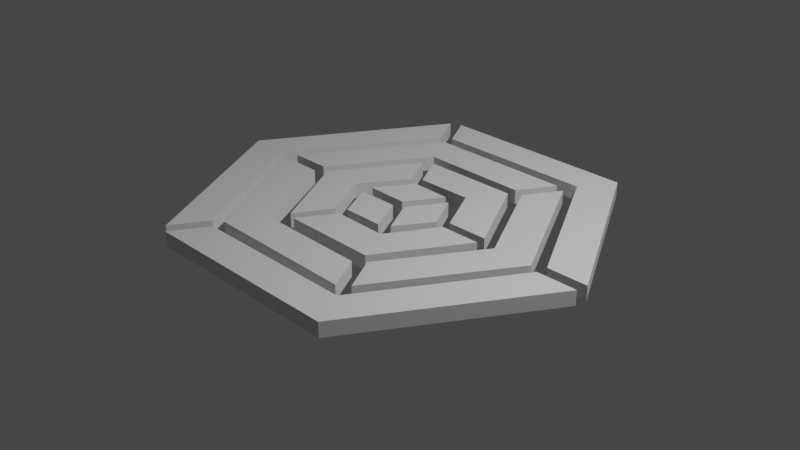 # Source: Inexor.blend  (saved by Blender 2.82.7; exported with 4.5.12 LTS)
import bpy
from mathutils import Matrix  # noqa: F401  (used for matrix-valued properties, if any)

bpy.ops.wm.read_factory_settings(use_empty=True)
scene = bpy.context.scene
scene.name = 'Scene'

# ---- collections
col_collection = bpy.data.collections.new('Collection'); scene.collection.children.link(col_collection)

# ---- world
world_world = bpy.data.worlds.new('World'); scene.world = world_world
world_world.use_nodes = True; world_world.node_tree.nodes.clear()
_N = world_world.node_tree.nodes; _L = world_world.node_tree.links
n0 = _N.new('ShaderNodeOutputWorld'); n0.name = 'World Output'; n0.location = (300, 300)
n1 = _N.new('ShaderNodeBackground'); n1.name = 'Background'; n1.location = (10, 300)
n1.inputs[0].default_value = (0.05088, 0.05088, 0.05088, 1.0)
_L.new(n1.outputs[0], n0.inputs[0])
n0.is_active_output = True
world_world.color = (0.05088, 0.05088, 0.05088)
world_world.use_sun_shadow = False
world_world.sun_shadow_jitter_overblur = 0.0

# ---- cameras
cam_camera = bpy.data.cameras.new('Camera')
cam_camera.clip_end = 100.0
cam_camera.ortho_scale = 7.314

# ---- lights
light_light = bpy.data.lights.new('Light', 'POINT')
light_light.transmission_factor = 0.0
light_light.energy = 1000.0
light_light.shadow_soft_size = 0.1
light_light.shadow_maximum_resolution = 0.006
light_light.use_absolute_resolution = True

# ---- meshes
me_plane = bpy.data.meshes.new('Plane')
me_plane.from_pydata([(-0.6277, 0.3958, 0.0), (0.0, 0.76, 0.0), (-0.785, 0.4847, 0.0), (0.001639, 0.9396, 0.0), (0.6375, 0.3951, 0.0), (0.7944, 0.4876, 0.0), (-0.6277, 0.3958, 0.06371), (0.0, 0.76, 0.06371), (-0.785, 0.4847, 0.06371), (0.001639, 0.9396, 0.06371), (0.6375, 0.3951, 0.06371), (0.7944, 0.4876, 0.06371)], [], [(0, 3, 1), (3, 4, 1), (6, 9, 8), (9, 10, 11), (3, 11, 5), (5, 10, 4), (0, 8, 2), (4, 7, 1), (2, 9, 3), (1, 6, 0), (0, 2, 3), (3, 5, 4), (6, 7, 9), (9, 7, 10), (3, 9, 11), (5, 11, 10), (0, 6, 8), (4, 10, 7), (2, 8, 9), (1, 7, 6)])
_uv = me_plane.uv_layers.new(name='UVMap')
_uv.uv.foreach_set('vector', [0.0, 0.0, 1.0, 1.0, 1.0, 0.0, 1.0, 1.0, 1.0, 0.0, 1.0, 0.0, 0.0, 0.0, 1.0, 1.0, 0.0, 1.0, 1.0, 1.0, 1.0, 0.0, 1.0, 1.0, 1.0, 1.0, 1.0, 1.0, 1.0, 1.0, 1.0, 1.0, 1.0, 0.0, 1.0, 0.0, 0.0, 0.0, 0.0, 1.0, 0.0, 1.0, 1.0, 0.0, 1.0, 0.0, 1.0, 0.0, 0.0, 1.0, 1.0, 1.0, 1.0, 1.0, 1.0, 0.0, 0.0, 0.0, 0.0, 0.0, 0.0, 0.0, 0.0, 1.0, 1.0, 1.0, 1.0, 1.0, 1.0, 1.0, 1.0, 0.0, 0.0, 0.0, 1.0, 0.0, 1.0, 1.0, 1.0, 1.0, 1.0, 0.0, 1.0, 0.0, 1.0, 1.0, 1.0, 1.0, 1.0, 1.0, 1.0, 1.0, 1.0, 1.0, 1.0, 0.0, 0.0, 0.0, 0.0, 0.0, 0.0, 1.0, 1.0, 0.0, 1.0, 0.0, 1.0, 0.0, 0.0, 1.0, 0.0, 1.0, 1.0, 1.0, 1.0, 0.0, 1.0, 0.0, 0.0, 0.0])
me_plane.use_remesh_fix_poles = True
me_plane.use_remesh_preserve_attributes = False
me_plane.use_mirror_vertex_groups = False
me_plane.update()
me_plane_001 = bpy.data.meshes.new('Plane.001')
me_plane_001.from_pydata([(-0.6277, 0.3958, 0.0), (0.0, 0.76, 0.0), (-0.785, 0.4847, 0.0), (0.001639, 0.9396, 0.0), (0.6375, 0.3951, 0.0), (0.7944, 0.4876, 0.0), (-0.6277, 0.3958, 0.06371), (0.0, 0.76, 0.06371), (-0.785, 0.4847, 0.06371), (0.001639, 0.9396, 0.06371), (0.6375, 0.3951, 0.06371), (0.7944, 0.4876, 0.06371)], [], [(0, 3, 1), (3, 4, 1), (6, 9, 8), (9, 10, 11), (3, 11, 5), (5, 10, 4), (0, 8, 2), (4, 7, 1), (2, 9, 3), (1, 6, 0), (0, 2, 3), (3, 5, 4), (6, 7, 9), (9, 7, 10), (3, 9, 11), (5, 11, 10), (0, 6, 8), (4, 10, 7), (2, 8, 9), (1, 7, 6)])
_uv = me_plane_001.uv_layers.new(name='UVMap')
_uv.uv.foreach_set('vector', [0.0, 0.0, 1.0, 1.0, 1.0, 0.0, 1.0, 1.0, 1.0, 0.0, 1.0, 0.0, 0.0, 0.0, 1.0, 1.0, 0.0, 1.0, 1.0, 1.0, 1.0, 0.0, 1.0, 1.0, 1.0, 1.0, 1.0, 1.0, 1.0, 1.0, 1.0, 1.0, 1.0, 0.0, 1.0, 0.0, 0.0, 0.0, 0.0, 1.0, 0.0, 1.0, 1.0, 0.0, 1.0, 0.0, 1.0, 0.0, 0.0, 1.0, 1.0, 1.0, 1.0, 1.0, 1.0, 0.0, 0.0, 0.0, 0.0, 0.0, 0.0, 0.0, 0.0, 1.0, 1.0, 1.0, 1.0, 1.0, 1.0, 1.0, 1.0, 0.0, 0.0, 0.0, 1.0, 0.0, 1.0, 1.0, 1.0, 1.0, 1.0, 0.0, 1.0, 0.0, 1.0, 1.0, 1.0, 1.0, 1.0, 1.0, 1.0, 1.0, 1.0, 1.0, 1.0, 0.0, 0.0, 0.0, 0.0, 0.0, 0.0, 1.0, 1.0, 0.0, 1.0, 0.0, 1.0, 0.0, 0.0, 1.0, 0.0, 1.0, 1.0, 1.0, 1.0, 0.0, 1.0, 0.0, 0.0, 0.0])
me_plane_001.use_remesh_fix_poles = True
me_plane_001.use_remesh_preserve_attributes = False
me_plane_001.use_mirror_vertex_groups = False
me_plane_001.update()
me_plane_002 = bpy.data.meshes.new('Plane.002')
me_plane_002.from_pydata([(-0.6277, 0.3958, 0.0), (0.0, 0.76, 0.0), (-0.785, 0.4847, 0.0), (0.001639, 0.9396, 0.0), (0.6375, 0.3951, 0.0), (0.7944, 0.4876, 0.0), (-0.6277, 0.3958, 0.06371), (0.0, 0.76, 0.06371), (-0.785, 0.4847, 0.06371), (0.001639, 0.9396, 0.06371), (0.6375, 0.3951, 0.06371), (0.7944, 0.4876, 0.06371)], [], [(0, 3, 1), (3, 4, 1), (6, 9, 8), (9, 10, 11), (2, 9, 3), (1, 6, 0), (3, 11, 5), (5, 10, 4), (0, 8, 2), (4, 7, 1), (0, 2, 3), (3, 5, 4), (6, 7, 9), (9, 7, 10), (2, 8, 9), (1, 7, 6), (3, 9, 11), (5, 11, 10), (0, 6, 8), (4, 10, 7)])
_uv = me_plane_002.uv_layers.new(name='UVMap')
_uv.uv.foreach_set('vector', [0.0, 0.0, 1.0, 1.0, 1.0, 0.0, 1.0, 1.0, 1.0, 0.0, 1.0, 0.0, 0.0, 0.0, 1.0, 1.0, 0.0, 1.0, 1.0, 1.0, 1.0, 0.0, 1.0, 1.0, 0.0, 1.0, 1.0, 1.0, 1.0, 1.0, 1.0, 0.0, 0.0, 0.0, 0.0, 0.0, 1.0, 1.0, 1.0, 1.0, 1.0, 1.0, 1.0, 1.0, 1.0, 0.0, 1.0, 0.0, 0.0, 0.0, 0.0, 1.0, 0.0, 1.0, 1.0, 0.0, 1.0, 0.0, 1.0, 0.0, 0.0, 0.0, 0.0, 1.0, 1.0, 1.0, 1.0, 1.0, 1.0, 1.0, 1.0, 0.0, 0.0, 0.0, 1.0, 0.0, 1.0, 1.0, 1.0, 1.0, 1.0, 0.0, 1.0, 0.0, 0.0, 1.0, 0.0, 1.0, 1.0, 1.0, 1.0, 0.0, 1.0, 0.0, 0.0, 0.0, 1.0, 1.0, 1.0, 1.0, 1.0, 1.0, 1.0, 1.0, 1.0, 1.0, 1.0, 0.0, 0.0, 0.0, 0.0, 0.0, 0.0, 1.0, 1.0, 0.0, 1.0, 0.0, 1.0, 0.0])
me_plane_002.use_remesh_fix_poles = True
me_plane_002.use_remesh_preserve_attributes = False
me_plane_002.use_mirror_vertex_groups = False
me_plane_002.update()
me_plane_003 = bpy.data.meshes.new('Plane.003')
me_plane_003.from_pydata([(-0.2124, 0.6326, 0.0), (0.0, 0.76, 0.0), (-0.3697, 0.7215, 0.0), (0.001639, 0.9396, 0.0), (0.2107, 0.6337, 0.0), (0.3677, 0.7263, 0.0), (-0.2124, 0.6326, 0.06371), (0.0, 0.76, 0.06371), (-0.3697, 0.7215, 0.06371), (0.001639, 0.9396, 0.06371), (0.2107, 0.6337, 0.06371), (0.3677, 0.7263, 0.06371)], [], [(2, 1, 0), (5, 1, 3), (7, 8, 6), (7, 11, 9), (2, 9, 3), (1, 6, 0), (3, 11, 5), (5, 10, 4), (0, 8, 2), (4, 7, 1), (2, 3, 1), (5, 4, 1), (7, 9, 8), (7, 10, 11), (2, 8, 9), (1, 7, 6), (3, 9, 11), (5, 11, 10), (0, 6, 8), (4, 10, 7)])
_uv = me_plane_003.uv_layers.new(name='UVMap')
_uv.uv.foreach_set('vector', [0.0, 1.0, 1.0, 0.0, 0.0, 0.0, 1.0, 1.0, 1.0, 0.0, 1.0, 1.0, 1.0, 0.0, 0.0, 1.0, 0.0, 0.0, 1.0, 0.0, 1.0, 1.0, 1.0, 1.0, 0.0, 1.0, 1.0, 1.0, 1.0, 1.0, 1.0, 0.0, 0.0, 0.0, 0.0, 0.0, 1.0, 1.0, 1.0, 1.0, 1.0, 1.0, 1.0, 1.0, 1.0, 0.0, 1.0, 0.0, 0.0, 0.0, 0.0, 1.0, 0.0, 1.0, 1.0, 0.0, 1.0, 0.0, 1.0, 0.0, 0.0, 1.0, 1.0, 1.0, 1.0, 0.0, 1.0, 1.0, 1.0, 0.0, 1.0, 0.0, 1.0, 0.0, 1.0, 1.0, 0.0, 1.0, 1.0, 0.0, 1.0, 0.0, 1.0, 1.0, 0.0, 1.0, 0.0, 1.0, 1.0, 1.0, 1.0, 0.0, 1.0, 0.0, 0.0, 0.0, 1.0, 1.0, 1.0, 1.0, 1.0, 1.0, 1.0, 1.0, 1.0, 1.0, 1.0, 0.0, 0.0, 0.0, 0.0, 0.0, 0.0, 1.0, 1.0, 0.0, 1.0, 0.0, 1.0, 0.0])
me_plane_003.use_remesh_fix_poles = True
me_plane_003.use_remesh_preserve_attributes = False
me_plane_003.use_mirror_vertex_groups = False
me_plane_003.update()
me_plane_004 = bpy.data.meshes.new('Plane.004')
me_plane_004.from_pydata([(-0.2124, 0.6326, 0.0), (0.0, 0.76, 0.0), (-0.3697, 0.7215, 0.0), (0.001639, 0.9396, 0.0), (0.2107, 0.6337, 0.0), (0.3677, 0.7263, 0.0), (-0.2124, 0.6326, 0.06371), (0.0, 0.76, 0.06371), (-0.3697, 0.7215, 0.06371), (0.001639, 0.9396, 0.06371), (0.2107, 0.6337, 0.06371), (0.3677, 0.7263, 0.06371)], [], [(2, 1, 0), (5, 1, 3), (7, 8, 6), (7, 11, 9), (3, 11, 5), (5, 10, 4), (0, 8, 2), (4, 7, 1), (2, 9, 3), (1, 6, 0), (2, 3, 1), (5, 4, 1), (7, 9, 8), (7, 10, 11), (3, 9, 11), (5, 11, 10), (0, 6, 8), (4, 10, 7), (2, 8, 9), (1, 7, 6)])
_uv = me_plane_004.uv_layers.new(name='UVMap')
_uv.uv.foreach_set('vector', [0.0, 1.0, 1.0, 0.0, 0.0, 0.0, 1.0, 1.0, 1.0, 0.0, 1.0, 1.0, 1.0, 0.0, 0.0, 1.0, 0.0, 0.0, 1.0, 0.0, 1.0, 1.0, 1.0, 1.0, 1.0, 1.0, 1.0, 1.0, 1.0, 1.0, 1.0, 1.0, 1.0, 0.0, 1.0, 0.0, 0.0, 0.0, 0.0, 1.0, 0.0, 1.0, 1.0, 0.0, 1.0, 0.0, 1.0, 0.0, 0.0, 1.0, 1.0, 1.0, 1.0, 1.0, 1.0, 0.0, 0.0, 0.0, 0.0, 0.0, 0.0, 1.0, 1.0, 1.0, 1.0, 0.0, 1.0, 1.0, 1.0, 0.0, 1.0, 0.0, 1.0, 0.0, 1.0, 1.0, 0.0, 1.0, 1.0, 0.0, 1.0, 0.0, 1.0, 1.0, 1.0, 1.0, 1.0, 1.0, 1.0, 1.0, 1.0, 1.0, 1.0, 1.0, 1.0, 0.0, 0.0, 0.0, 0.0, 0.0, 0.0, 1.0, 1.0, 0.0, 1.0, 0.0, 1.0, 0.0, 0.0, 1.0, 0.0, 1.0, 1.0, 1.0, 1.0, 0.0, 1.0, 0.0, 0.0, 0.0])
me_plane_004.use_remesh_fix_poles = True
me_plane_004.use_remesh_preserve_attributes = False
me_plane_004.use_mirror_vertex_groups = False
me_plane_004.update()
me_plane_005 = bpy.data.meshes.new('Plane.005')
me_plane_005.from_pydata([(-0.2124, 0.6326, 0.0), (0.0, 0.76, 0.0), (-0.3697, 0.7215, 0.0), (0.001639, 0.9396, 0.0), (0.2107, 0.6337, 0.0), (0.3677, 0.7263, 0.0), (-0.2124, 0.6326, 0.06371), (0.0, 0.76, 0.06371), (-0.3697, 0.7215, 0.06371), (0.001639, 0.9396, 0.06371), (0.2107, 0.6337, 0.06371), (0.3677, 0.7263, 0.06371)], [], [(2, 1, 0), (5, 1, 3), (7, 8, 6), (7, 11, 9), (4, 7, 1), (2, 9, 3), (1, 6, 0), (3, 11, 5), (5, 10, 4), (0, 8, 2), (2, 3, 1), (5, 4, 1), (7, 9, 8), (7, 10, 11), (4, 10, 7), (2, 8, 9), (1, 7, 6), (3, 9, 11), (5, 11, 10), (0, 6, 8)])
_uv = me_plane_005.uv_layers.new(name='UVMap')
_uv.uv.foreach_set('vector', [0.0, 1.0, 1.0, 0.0, 0.0, 0.0, 1.0, 1.0, 1.0, 0.0, 1.0, 1.0, 1.0, 0.0, 0.0, 1.0, 0.0, 0.0, 1.0, 0.0, 1.0, 1.0, 1.0, 1.0, 1.0, 0.0, 1.0, 0.0, 1.0, 0.0, 0.0, 1.0, 1.0, 1.0, 1.0, 1.0, 1.0, 0.0, 0.0, 0.0, 0.0, 0.0, 1.0, 1.0, 1.0, 1.0, 1.0, 1.0, 1.0, 1.0, 1.0, 0.0, 1.0, 0.0, 0.0, 0.0, 0.0, 1.0, 0.0, 1.0, 0.0, 1.0, 1.0, 1.0, 1.0, 0.0, 1.0, 1.0, 1.0, 0.0, 1.0, 0.0, 1.0, 0.0, 1.0, 1.0, 0.0, 1.0, 1.0, 0.0, 1.0, 0.0, 1.0, 1.0, 1.0, 0.0, 1.0, 0.0, 1.0, 0.0, 0.0, 1.0, 0.0, 1.0, 1.0, 1.0, 1.0, 0.0, 1.0, 0.0, 0.0, 0.0, 1.0, 1.0, 1.0, 1.0, 1.0, 1.0, 1.0, 1.0, 1.0, 1.0, 1.0, 0.0, 0.0, 0.0, 0.0, 0.0, 0.0, 1.0])
me_plane_005.use_remesh_fix_poles = True
me_plane_005.use_remesh_preserve_attributes = False
me_plane_005.use_mirror_vertex_groups = False
me_plane_005.update()
me_plane_006 = bpy.data.meshes.new('Plane.006')
me_plane_006.from_pydata([(-0.43, 0.5183, 0.0), (0.0, 0.76, 0.0), (-0.5873, 0.6071, 0.0), (0.001639, 0.9396, 0.0), (0.4157, 0.5154, 0.0), (0.5727, 0.6079, 0.0), (-0.43, 0.5183, 0.06371), (0.0, 0.76, 0.06371), (-0.5873, 0.6071, 0.06371), (0.001639, 0.9396, 0.06371), (0.4157, 0.5154, 0.06371), (0.5727, 0.6079, 0.06371)], [], [(0, 3, 1), (5, 1, 3), (6, 9, 8), (7, 11, 9), (4, 7, 1), (2, 9, 3), (1, 6, 0), (3, 11, 5), (5, 10, 4), (0, 8, 2), (0, 2, 3), (5, 4, 1), (6, 7, 9), (7, 10, 11), (4, 10, 7), (2, 8, 9), (1, 7, 6), (3, 9, 11), (5, 11, 10), (0, 6, 8)])
_uv = me_plane_006.uv_layers.new(name='UVMap')
_uv.uv.foreach_set('vector', [0.0, 0.0, 1.0, 1.0, 1.0, 0.0, 1.0, 1.0, 1.0, 0.0, 1.0, 1.0, 0.0, 0.0, 1.0, 1.0, 0.0, 1.0, 1.0, 0.0, 1.0, 1.0, 1.0, 1.0, 1.0, 0.0, 1.0, 0.0, 1.0, 0.0, 0.0, 1.0, 1.0, 1.0, 1.0, 1.0, 1.0, 0.0, 0.0, 0.0, 0.0, 0.0, 1.0, 1.0, 1.0, 1.0, 1.0, 1.0, 1.0, 1.0, 1.0, 0.0, 1.0, 0.0, 0.0, 0.0, 0.0, 1.0, 0.0, 1.0, 0.0, 0.0, 0.0, 1.0, 1.0, 1.0, 1.0, 1.0, 1.0, 0.0, 1.0, 0.0, 0.0, 0.0, 1.0, 0.0, 1.0, 1.0, 1.0, 0.0, 1.0, 0.0, 1.0, 1.0, 1.0, 0.0, 1.0, 0.0, 1.0, 0.0, 0.0, 1.0, 0.0, 1.0, 1.0, 1.0, 1.0, 0.0, 1.0, 0.0, 0.0, 0.0, 1.0, 1.0, 1.0, 1.0, 1.0, 1.0, 1.0, 1.0, 1.0, 1.0, 1.0, 0.0, 0.0, 0.0, 0.0, 0.0, 0.0, 1.0])
me_plane_006.use_remesh_fix_poles = True
me_plane_006.use_remesh_preserve_attributes = False
me_plane_006.use_mirror_vertex_groups = False
me_plane_006.update()
me_plane_007 = bpy.data.meshes.new('Plane.007')
me_plane_007.from_pydata([(-0.43, 0.5183, 0.0), (0.0, 0.76, 0.0), (-0.5873, 0.6071, 0.0), (0.001639, 0.9396, 0.0), (0.4157, 0.5154, 0.0), (0.5727, 0.6079, 0.0), (-0.43, 0.5183, 0.06371), (0.0, 0.76, 0.06371), (-0.5873, 0.6071, 0.06371), (0.001639, 0.9396, 0.06371), (0.4157, 0.5154, 0.06371), (0.5727, 0.6079, 0.06371)], [], [(0, 3, 1), (5, 1, 3), (6, 9, 8), (7, 11, 9), (3, 11, 5), (5, 10, 4), (0, 8, 2), (4, 7, 1), (2, 9, 3), (1, 6, 0), (0, 2, 3), (5, 4, 1), (6, 7, 9), (7, 10, 11), (3, 9, 11), (5, 11, 10), (0, 6, 8), (4, 10, 7), (2, 8, 9), (1, 7, 6)])
_uv = me_plane_007.uv_layers.new(name='UVMap')
_uv.uv.foreach_set('vector', [0.0, 0.0, 1.0, 1.0, 1.0, 0.0, 1.0, 1.0, 1.0, 0.0, 1.0, 1.0, 0.0, 0.0, 1.0, 1.0, 0.0, 1.0, 1.0, 0.0, 1.0, 1.0, 1.0, 1.0, 1.0, 1.0, 1.0, 1.0, 1.0, 1.0, 1.0, 1.0, 1.0, 0.0, 1.0, 0.0, 0.0, 0.0, 0.0, 1.0, 0.0, 1.0, 1.0, 0.0, 1.0, 0.0, 1.0, 0.0, 0.0, 1.0, 1.0, 1.0, 1.0, 1.0, 1.0, 0.0, 0.0, 0.0, 0.0, 0.0, 0.0, 0.0, 0.0, 1.0, 1.0, 1.0, 1.0, 1.0, 1.0, 0.0, 1.0, 0.0, 0.0, 0.0, 1.0, 0.0, 1.0, 1.0, 1.0, 0.0, 1.0, 0.0, 1.0, 1.0, 1.0, 1.0, 1.0, 1.0, 1.0, 1.0, 1.0, 1.0, 1.0, 1.0, 1.0, 0.0, 0.0, 0.0, 0.0, 0.0, 0.0, 1.0, 1.0, 0.0, 1.0, 0.0, 1.0, 0.0, 0.0, 1.0, 0.0, 1.0, 1.0, 1.0, 1.0, 0.0, 1.0, 0.0, 0.0, 0.0])
me_plane_007.use_remesh_fix_poles = True
me_plane_007.use_remesh_preserve_attributes = False
me_plane_007.use_mirror_vertex_groups = False
me_plane_007.update()
me_plane_008 = bpy.data.meshes.new('Plane.008')
me_plane_008.from_pydata([(-0.43, 0.5183, 0.0), (0.0, 0.76, 0.0), (-0.5873, 0.6071, 0.0), (0.001639, 0.9396, 0.0), (0.4157, 0.5154, 0.0), (0.5727, 0.6079, 0.0), (-0.43, 0.5183, 0.06371), (0.0, 0.76, 0.06371), (-0.5873, 0.6071, 0.06371), (0.001639, 0.9396, 0.06371), (0.4157, 0.5154, 0.06371), (0.5727, 0.6079, 0.06371)], [], [(0, 3, 1), (5, 1, 3), (6, 9, 8), (7, 11, 9), (5, 10, 4), (0, 8, 2), (4, 7, 1), (2, 9, 3), (1, 6, 0), (3, 11, 5), (0, 2, 3), (5, 4, 1), (6, 7, 9), (7, 10, 11), (5, 11, 10), (0, 6, 8), (4, 10, 7), (2, 8, 9), (1, 7, 6), (3, 9, 11)])
_uv = me_plane_008.uv_layers.new(name='UVMap')
_uv.uv.foreach_set('vector', [0.0, 0.0, 1.0, 1.0, 1.0, 0.0, 1.0, 1.0, 1.0, 0.0, 1.0, 1.0, 0.0, 0.0, 1.0, 1.0, 0.0, 1.0, 1.0, 0.0, 1.0, 1.0, 1.0, 1.0, 1.0, 1.0, 1.0, 0.0, 1.0, 0.0, 0.0, 0.0, 0.0, 1.0, 0.0, 1.0, 1.0, 0.0, 1.0, 0.0, 1.0, 0.0, 0.0, 1.0, 1.0, 1.0, 1.0, 1.0, 1.0, 0.0, 0.0, 0.0, 0.0, 0.0, 1.0, 1.0, 1.0, 1.0, 1.0, 1.0, 0.0, 0.0, 0.0, 1.0, 1.0, 1.0, 1.0, 1.0, 1.0, 0.0, 1.0, 0.0, 0.0, 0.0, 1.0, 0.0, 1.0, 1.0, 1.0, 0.0, 1.0, 0.0, 1.0, 1.0, 1.0, 1.0, 1.0, 1.0, 1.0, 0.0, 0.0, 0.0, 0.0, 0.0, 0.0, 1.0, 1.0, 0.0, 1.0, 0.0, 1.0, 0.0, 0.0, 1.0, 0.0, 1.0, 1.0, 1.0, 1.0, 0.0, 1.0, 0.0, 0.0, 0.0, 1.0, 1.0, 1.0, 1.0, 1.0, 1.0])
me_plane_008.use_remesh_fix_poles = True
me_plane_008.use_remesh_preserve_attributes = False
me_plane_008.use_mirror_vertex_groups = False
me_plane_008.update()
me_plane_009 = bpy.data.meshes.new('Plane.009')
me_plane_009.from_pydata([(-1.0, -1.29, 0.0), (1.0, -0.1758, 0.0), (-1.0, 1.0, 0.0), (1.0, 2.107, 0.0), (-1.0, -1.29, 0.7963), (1.0, -0.1758, 0.7963), (-1.0, 1.0, 0.7963), (1.0, 2.107, 0.7963)], [], [(2, 1, 0), (5, 6, 4), (3, 5, 1), (0, 6, 2), (2, 7, 3), (1, 4, 0), (2, 3, 1), (5, 7, 6), (3, 7, 5), (0, 4, 6), (2, 6, 7), (1, 5, 4)])
_uv = me_plane_009.uv_layers.new(name='UVMap')
_uv.uv.foreach_set('vector', [0.0, 1.0, 1.0, 0.0, 0.0, 0.0, 1.0, 0.0, 0.0, 1.0, 0.0, 0.0, 1.0, 1.0, 1.0, 0.0, 1.0, 0.0, 0.0, 0.0, 0.0, 1.0, 0.0, 1.0, 0.0, 1.0, 1.0, 1.0, 1.0, 1.0, 1.0, 0.0, 0.0, 0.0, 0.0, 0.0, 0.0, 1.0, 1.0, 1.0, 1.0, 0.0, 1.0, 0.0, 1.0, 1.0, 0.0, 1.0, 1.0, 1.0, 1.0, 1.0, 1.0, 0.0, 0.0, 0.0, 0.0, 0.0, 0.0, 1.0, 0.0, 1.0, 0.0, 1.0, 1.0, 1.0, 1.0, 0.0, 1.0, 0.0, 0.0, 0.0])
me_plane_009.use_remesh_fix_poles = True
me_plane_009.use_remesh_preserve_attributes = False
me_plane_009.use_mirror_vertex_groups = False
me_plane_009.update()
me_plane_011 = bpy.data.meshes.new('Plane.011')
me_plane_011.from_pydata([(-1.0, -1.29, 0.0), (1.0, -0.1758, 0.0), (-1.0, 1.0, 0.0), (1.0, 2.107, 0.0), (-1.0, -1.29, 0.7963), (1.0, -0.1758, 0.7963), (-1.0, 1.0, 0.7963), (1.0, 2.107, 0.7963)], [], [(2, 1, 0), (5, 6, 4), (2, 7, 3), (1, 4, 0), (3, 5, 1), (0, 6, 2), (2, 3, 1), (5, 7, 6), (2, 6, 7), (1, 5, 4), (3, 7, 5), (0, 4, 6)])
_uv = me_plane_011.uv_layers.new(name='UVMap')
_uv.uv.foreach_set('vector', [0.0, 1.0, 1.0, 0.0, 0.0, 0.0, 1.0, 0.0, 0.0, 1.0, 0.0, 0.0, 0.0, 1.0, 1.0, 1.0, 1.0, 1.0, 1.0, 0.0, 0.0, 0.0, 0.0, 0.0, 1.0, 1.0, 1.0, 0.0, 1.0, 0.0, 0.0, 0.0, 0.0, 1.0, 0.0, 1.0, 0.0, 1.0, 1.0, 1.0, 1.0, 0.0, 1.0, 0.0, 1.0, 1.0, 0.0, 1.0, 0.0, 1.0, 0.0, 1.0, 1.0, 1.0, 1.0, 0.0, 1.0, 0.0, 0.0, 0.0, 1.0, 1.0, 1.0, 1.0, 1.0, 0.0, 0.0, 0.0, 0.0, 0.0, 0.0, 1.0])
me_plane_011.use_remesh_fix_poles = True
me_plane_011.use_remesh_preserve_attributes = False
me_plane_011.use_mirror_vertex_groups = False
me_plane_011.update()
me_plane_012 = bpy.data.meshes.new('Plane.012')
me_plane_012.from_pydata([(-1.0, -1.29, 0.0), (1.0, -0.1758, 0.0), (-1.0, 1.0, 0.0), (1.0, 2.107, 0.0), (-1.0, -1.29, 0.7963), (1.0, -0.1758, 0.7963), (-1.0, 1.0, 0.7963), (1.0, 2.107, 0.7963)], [], [(2, 1, 0), (5, 6, 4), (2, 7, 3), (1, 4, 0), (3, 5, 1), (0, 6, 2), (2, 3, 1), (5, 7, 6), (2, 6, 7), (1, 5, 4), (3, 7, 5), (0, 4, 6)])
_uv = me_plane_012.uv_layers.new(name='UVMap')
_uv.uv.foreach_set('vector', [0.0, 1.0, 1.0, 0.0, 0.0, 0.0, 1.0, 0.0, 0.0, 1.0, 0.0, 0.0, 0.0, 1.0, 1.0, 1.0, 1.0, 1.0, 1.0, 0.0, 0.0, 0.0, 0.0, 0.0, 1.0, 1.0, 1.0, 0.0, 1.0, 0.0, 0.0, 0.0, 0.0, 1.0, 0.0, 1.0, 0.0, 1.0, 1.0, 1.0, 1.0, 0.0, 1.0, 0.0, 1.0, 1.0, 0.0, 1.0, 0.0, 1.0, 0.0, 1.0, 1.0, 1.0, 1.0, 0.0, 1.0, 0.0, 0.0, 0.0, 1.0, 1.0, 1.0, 1.0, 1.0, 0.0, 0.0, 0.0, 0.0, 0.0, 0.0, 1.0])
me_plane_012.use_remesh_fix_poles = True
me_plane_012.use_remesh_preserve_attributes = False
me_plane_012.use_mirror_vertex_groups = False
me_plane_012.update()

# ---- objects
ob_light = bpy.data.objects.new('Light', light_light)
ob_camera = bpy.data.objects.new('Camera', cam_camera)
ob_plane = bpy.data.objects.new('Plane', me_plane)
ob_plane_001 = bpy.data.objects.new('Plane.001', me_plane_001)
ob_plane_002 = bpy.data.objects.new('Plane.002', me_plane_002)
ob_plane_003 = bpy.data.objects.new('Plane.003', me_plane_003)
ob_plane_004 = bpy.data.objects.new('Plane.004', me_plane_004)
ob_plane_005 = bpy.data.objects.new('Plane.005', me_plane_005)
ob_plane_006 = bpy.data.objects.new('Plane.006', me_plane_006)
ob_plane_007 = bpy.data.objects.new('Plane.007', me_plane_007)
ob_plane_008 = bpy.data.objects.new('Plane.008', me_plane_008)
ob_plane_009 = bpy.data.objects.new('Plane.009', me_plane_009)
ob_plane_010 = bpy.data.objects.new('Plane.010', me_plane_011)
ob_plane_011 = bpy.data.objects.new('Plane.011', me_plane_012)

# ---- transforms, parenting, visibility, modifiers, constraints
ob_light.location = (3.098, 2.673, 5.904)
ob_light.rotation_euler = (0.6503, 0.05522, 2.296)
ob_light.lock_rotations_4d = False
ob_light.empty_display_type = 'ARROWS'
ob_light.color = (0.0, 0.0, 0.0, 0.0)
ob_light.lineart.crease_threshold = 0.0
ob_camera.location = (9.836, -2.318, 4.958)
ob_camera.rotation_euler = (1.109, -0.0, 1.339)
ob_camera.lock_rotations_4d = False
ob_camera.empty_display_type = 'ARROWS'
ob_camera.color = (0.0, 0.0, 0.0, 0.0)
ob_camera.display_type = 'WIRE'
ob_camera.lineart.crease_threshold = 0.0
ob_plane.location = (0.0, 0.0, 0.0)
ob_plane.scale = (2.5, 2.5, 2.5)
ob_plane.lineart.crease_threshold = 0.0
ob_plane_001.location = (0.006216, 0.004967, 0.0)
ob_plane_001.rotation_euler = (0.0, 0.0, -2.094)
ob_plane_001.scale = (2.5, 2.5, 2.5)
ob_plane_001.lineart.crease_threshold = 0.0
ob_plane_002.location = (0.007792, -0.008421, 0.0)
ob_plane_002.rotation_euler = (0.0, -0.0, -4.189)
ob_plane_002.scale = (2.5, 2.5, 2.5)
ob_plane_002.lineart.crease_threshold = 0.0
ob_plane_003.location = (-0.004725, -1.207, 0.0)
ob_plane_003.scale = (2.5, 2.5, 2.5)
ob_plane_003.lineart.crease_threshold = 0.0
ob_plane_004.location = (-1.049, 0.6194, 0.0)
ob_plane_004.rotation_euler = (0.0, 0.0, -2.094)
ob_plane_004.scale = (2.5, 2.5, 2.5)
ob_plane_004.lineart.crease_threshold = 0.0
ob_plane_005.location = (1.05, 0.6044, 0.0)
ob_plane_005.rotation_euler = (0.0, -0.0, -4.189)
ob_plane_005.scale = (2.5, 2.5, 2.5)
ob_plane_005.lineart.crease_threshold = 0.0
ob_plane_006.location = (-0.5166, -0.3095, 0.0)
ob_plane_006.rotation_euler = (0.0, 0.0, -1.047)
ob_plane_006.scale = (2.5, 2.5, 2.5)
ob_plane_006.lineart.crease_threshold = 0.0
ob_plane_007.location = (-0.006009, 0.5955, 0.0)
ob_plane_007.rotation_euler = (0.0, -0.0, -3.142)
ob_plane_007.scale = (2.5, 2.5, 2.5)
ob_plane_007.lineart.crease_threshold = 0.0
ob_plane_008.location = (0.5346, -0.2988, 0.0)
ob_plane_008.rotation_euler = (0.0, -0.0, -5.236)
ob_plane_008.scale = (2.5, 2.5, 2.5)
ob_plane_008.lineart.crease_threshold = 0.0
ob_plane_009.location = (-0.261, 0.07632, 0.0)
ob_plane_009.scale = (0.2, 0.2, 0.2)
ob_plane_009.lineart.crease_threshold = 0.0
ob_plane_010.location = (0.1926, 0.1871, 0.0)
ob_plane_010.rotation_euler = (0.0, 0.0, -2.094)
ob_plane_010.scale = (0.2, 0.2, 0.2)
ob_plane_010.lineart.crease_threshold = 0.0
_m = ob_plane_010.modifiers.new('Triangulate', 'TRIANGULATE')
ob_plane_011.location = (-0.07638, -0.343, 0.0)
ob_plane_011.rotation_euler = (0.0, 0.0, -1.047)
ob_plane_011.scale = (0.2, 0.2, 0.2)
ob_plane_011.lineart.crease_threshold = 0.0

# ---- collection membership
col_collection.objects.link(ob_light)
col_collection.objects.link(ob_camera)
col_collection.objects.link(ob_plane)
col_collection.objects.link(ob_plane_001)
col_collection.objects.link(ob_plane_002)
col_collection.objects.link(ob_plane_003)
col_collection.objects.link(ob_plane_004)
col_collection.objects.link(ob_plane_005)
col_collection.objects.link(ob_plane_006)
col_collection.objects.link(ob_plane_007)
col_collection.objects.link(ob_plane_008)
col_collection.objects.link(ob_plane_009)
col_collection.objects.link(ob_plane_010)
col_collection.objects.link(ob_plane_011)

# ---- scene / render settings (as saved in the file)
scene.camera = ob_camera
scene.frame_start = 1; scene.frame_end = 250; scene.frame_set(1)
scene.render.engine = 'BLENDER_EEVEE_NEXT'
scene.cycles.use_denoising = False
scene.cycles.samples = 128
scene.cycles.sampling_pattern = 'TABULATED_SOBOL'
scene.cycles.use_adaptive_sampling = False
scene.cycles.use_light_tree = False
scene.view_settings.view_transform = 'Filmic'
bpy.context.view_layer.update()
